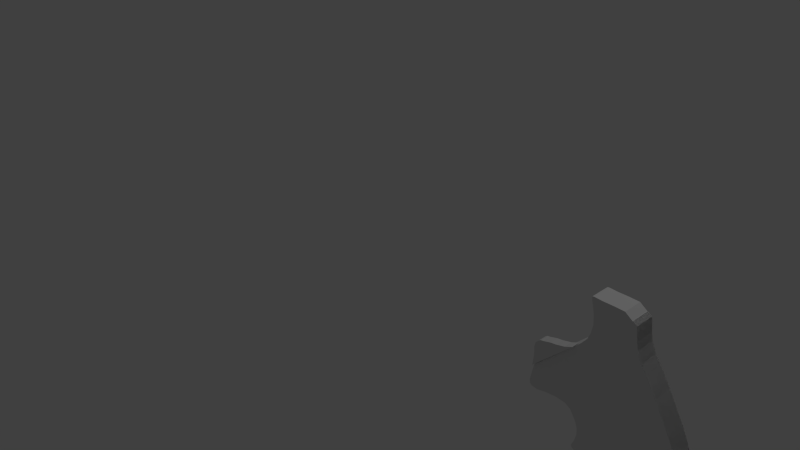 # Source: Magnum460.blend  (saved by Blender 2.76.0; exported with 4.5.12 LTS)
import bpy
from mathutils import Matrix  # noqa: F401  (used for matrix-valued properties, if any)

bpy.ops.wm.read_factory_settings(use_empty=True)
scene = bpy.context.scene
scene.name = 'Scene'

# ---- collections
col_collection_1 = bpy.data.collections.new('Collection 1'); scene.collection.children.link(col_collection_1)

# ---- materials (node trees are filled in below, after node groups)
mat_material = bpy.data.materials.new('Material')
mat_material.alpha_threshold = 0.0
mat_material.roughness = 0.5
mat_material.line_color = (0.0, 0.0, 0.0, 1.0)

# ---- material node trees

# ---- world
world_world = bpy.data.worlds.new('World'); scene.world = world_world
world_world.color = (0.05088, 0.05088, 0.05088)
world_world.use_sun_shadow = False
world_world.sun_shadow_jitter_overblur = 0.0
world_world.cycles.sampling_method = 'MANUAL'
world_world.cycles.sample_map_resolution = 256

# ---- cameras
cam_camera = bpy.data.cameras.new('Camera')
cam_camera.clip_end = 100.0
cam_camera.lens = 35.0
cam_camera.sensor_width = 32.0
cam_camera.sensor_height = 18.0
cam_camera.ortho_scale = 7.314
cam_camera.dof.focus_distance = 0.0

# ---- lights
light_lamp = bpy.data.lights.new('Lamp', 'POINT')
light_lamp.transmission_factor = 0.0
light_lamp.cutoff_distance = 30.0
light_lamp.energy = 100.0
light_lamp.shadow_buffer_clip_start = 1.001
light_lamp.shadow_soft_size = 0.1
light_lamp.shadow_maximum_resolution = 0.006
light_lamp.use_absolute_resolution = True
light_lamp.cycles.use_multiple_importance_sampling = False

# ---- meshes
me_cube_002 = bpy.data.meshes.new('Cube.002')
me_cube_002.from_pydata([(-3.613, -1.0, -1.66), (-5.236, -1.0, -2.384), (-3.613, 1.0, -1.66), (-5.236, 1.0, -2.384), (2.926, -1.0, 3.346), (3.201, -1.0, 5.731), (2.926, 1.0, 3.346), (3.201, 1.0, 5.731), (-1.68, -1.0, -1.193), (-1.68, 1.0, -1.193), (2.961, -1.0, 2.245), (2.961, 1.0, 2.245), (-0.5677, -1.0, -1.049), (-0.5677, 1.0, -1.049), (3.028, -1.0, 1.592), (3.028, 1.0, 1.592), (1.144, -1.0, -0.5855), (1.144, 1.0, -0.5855), (2.759, -1.0, 0.4873), (2.759, 1.0, 0.4873), (1.643, -1.0, -0.51), (1.643, 1.0, -0.51), (2.075, -1.0, -0.2624), (2.075, 1.0, -0.2624)], [], [(1, 3, 2, 0), (3, 7, 6, 2), (7, 5, 4, 6), (5, 1, 0, 4), (4, 0, 8, 10), (5, 7, 3, 1), (11, 10, 14, 15), (6, 4, 10, 11), (0, 2, 9, 8), (2, 6, 11, 9), (15, 14, 18, 19), (8, 9, 13, 12), (10, 8, 12, 14), (9, 11, 15, 13), (18, 16, 20, 22), (12, 13, 17, 16), (14, 12, 16, 18), (13, 15, 19, 17), (20, 21, 23, 22), (17, 19, 23, 21), (19, 18, 22, 23), (16, 17, 21, 20)])
me_cube_002.use_remesh_preserve_volume = False
me_cube_002.use_remesh_preserve_attributes = False
me_cube_002.use_mirror_vertex_groups = False
me_cube_002.update()
me_cube_001 = bpy.data.meshes.new('Cube.001')
me_cube_001.from_pydata([(-3.248, 1.186, -5.568), (-2.383, 1.186, -3.467), (-3.248, 5.802, -5.568), (-2.383, 5.802, -3.467), (5.554, 1.186, 2.844), (4.004, 1.186, 3.978), (5.554, 5.802, 2.844), (4.004, 5.802, 3.978), (-2.014, 1.186, -1.477), (-2.014, 5.802, -1.477), (1.717, 1.186, 4.077), (1.717, 5.802, 4.077), (-2.153, 1.186, 0.5795), (-2.153, 5.802, 0.5795), (-0.6968, 1.186, 4.081), (-0.6968, 5.802, 4.081), (-2.427, 1.186, 2.03), (-2.427, 5.802, 2.03), (-2.419, 1.186, 4.203), (-2.419, 5.802, 4.203), (-2.806, 1.186, 3.44), (-2.806, 5.802, 3.44), (-2.818, 1.186, 4.144), (-2.818, 5.802, 4.144), (13.27, 5.822, -49.26), (13.27, 1.174, -49.26), (10.31, 1.174, -49.26), (10.31, 5.822, -49.26), (21.58, 5.822, -47.93), (21.58, 1.174, -47.93), (3.142, 1.174, -47.23), (3.142, 5.822, -47.23), (21.58, 5.822, -47.93), (21.58, 1.174, -47.93), (24.76, 5.822, -46.9), (24.76, 1.174, -46.9), (1.94, 1.174, -43.5), (1.94, 5.822, -43.5), (24.76, 5.822, -46.9), (24.76, 1.174, -46.9), (26.45, 1.174, -44.44), (26.45, 5.822, -44.44), (-1.485, 5.822, -40.2), (-1.485, 1.174, -40.2), (26.45, 1.174, -44.44), (26.45, 5.822, -44.44), (26.15, 5.822, -45.82), (26.15, 1.174, -45.82), (0.4378, 1.174, -41.58), (0.4378, 5.822, -41.58), (26.15, 5.822, -45.82), (26.15, 1.174, -45.82), (26.39, 5.822, -42.52), (26.39, 1.174, -42.52), (-1.846, 1.174, -39.84), (-1.846, 5.822, -39.84), (26.39, 5.822, -42.52), (26.39, 1.174, -42.52), (25.84, 1.174, -40.54), (25.84, 5.822, -40.54), (-0.8241, 5.822, -37.85), (-0.8241, 1.174, -37.85), (25.84, 1.174, -40.54), (25.84, 5.822, -40.54), (23.8, 5.822, -36.15), (23.8, 1.174, -36.15), (-1.305, 1.174, -33.47), (-1.305, 5.822, -33.47), (23.8, 5.822, -36.15), (23.8, 1.174, -36.15), (24.94, 1.174, -38.67), (24.94, 5.822, -38.67), (-0.5838, 5.822, -35.99), (-0.5838, 1.174, -35.99), (24.94, 1.174, -38.67), (24.94, 5.822, -38.67), (22.6, 1.174, -33.56), (22.6, 5.822, -33.56), (-2.507, 5.822, -31.84), (-2.507, 1.174, -31.84), (22.6, 1.174, -33.56), (22.6, 5.822, -33.56), (21.73, 5.822, -31.42), (21.73, 1.174, -31.42), (-4.102, 1.174, -30.85), (-4.102, 5.822, -30.85), (21.73, 5.822, -31.42), (21.73, 1.174, -31.42), (20.88, 1.174, -29.38), (20.88, 5.822, -29.38), (-4.283, 5.822, -30.3), (-4.283, 1.174, -30.3), (20.88, 1.174, -29.38), (20.88, 5.822, -29.38), (19.81, 5.822, -26.65), (19.81, 1.174, -26.65), (-3.732, 1.174, -29.08), (-3.732, 5.822, -29.08), (19.81, 5.822, -26.65), (19.81, 1.174, -26.65), (18.66, 1.174, -23.92), (18.66, 5.822, -23.92), (-3.264, 5.822, -27.25), (-3.264, 1.174, -27.25), (18.66, 1.174, -23.92), (18.66, 5.822, -23.92), (15.4, 1.174, -16.72), (15.4, 5.822, -16.72), (18.66, 5.822, -23.92), (18.66, 1.174, -23.92), (11.89, 1.174, -10.44), (11.89, 5.822, -10.44), (15.4, 5.822, -16.72), (15.4, 1.174, -16.72), (-3.813, 1.174, -24.38), (-3.813, 5.822, -24.38), (16.79, 5.822, -19.73), (16.79, 1.174, -19.73), (15.4, 1.174, -16.72), (15.4, 5.822, -16.72), (-3.325, 5.822, -25.88), (-3.325, 1.174, -25.88), (16.79, 1.174, -19.73), (16.79, 5.822, -19.73), (14.6, 5.822, -15.32), (14.6, 1.174, -15.32), (16.79, 5.822, -19.73), (16.79, 1.174, -19.73), (-5.214, 5.822, -22.19), (-5.214, 1.174, -22.19), (14.6, 1.174, -15.32), (14.6, 5.822, -15.32), (9.665, 5.822, -6.729), (9.665, 1.174, -6.729), (14.6, 5.822, -15.32), (14.6, 1.174, -15.32), (8.337, 1.174, -4.877), (8.337, 5.822, -4.877), (11.89, 5.822, -10.44), (11.89, 1.174, -10.44), (-6.486, 1.174, -21.4), (-6.486, 5.822, -21.4), (11.89, 1.174, -10.44), (11.89, 5.822, -10.44), (-8.772, 5.822, -21.17), (-8.772, 1.174, -21.17), (9.665, 1.174, -6.729), (9.665, 5.822, -6.729), (7.357, 5.822, -2.559), (7.357, 1.174, -2.559), (9.665, 5.822, -6.729), (9.665, 1.174, -6.729), (7.017, 1.174, -0.8399), (7.017, 5.822, -0.8399), (8.337, 5.822, -4.877), (8.337, 1.174, -4.877), (-11.42, 1.174, -21.42), (-11.42, 5.822, -21.42), (8.337, 1.174, -4.877), (8.337, 5.822, -4.877), (-13.36, 5.822, -21.87), (-13.36, 1.174, -21.87), (7.357, 1.174, -2.559), (7.357, 5.822, -2.559), (6.719, 5.822, 1.759), (6.719, 1.174, 1.759), (7.357, 5.822, -2.559), (7.357, 1.174, -2.559), (6.647, 1.174, 2.211), (6.647, 5.822, 2.211), (7.017, 5.822, -0.8399), (7.017, 1.174, -0.8399), (-14.72, 1.174, -21.65), (-14.72, 5.822, -21.65), (7.017, 1.174, -0.8399), (7.017, 5.822, -0.8399), (-15.14, 5.822, -21.28), (-15.14, 1.174, -21.28), (6.719, 1.174, 1.759), (6.719, 5.822, 1.759), (5.67, 5.822, 2.795), (5.67, 1.174, 2.795), (6.719, 5.822, 1.759), (6.719, 1.174, 1.759), (6.647, 5.822, 2.211), (6.647, 1.174, 2.211), (-15.27, 1.174, -20.4), (-15.27, 5.822, -20.4), (6.647, 1.174, 2.211), (6.647, 5.822, 2.211), (-14.45, 5.822, -16.45), (-14.45, 1.174, -16.45), (5.67, 1.174, 2.795), (5.67, 5.822, 2.795), (5.67, 1.174, 2.795), (5.67, 5.822, 2.795), (5.67, 5.822, 2.795), (5.67, 1.174, 2.795), (5.67, 5.822, 2.795), (5.67, 1.174, 2.795), (5.67, 5.822, 2.795), (5.67, 1.174, 2.795), (-14.45, 1.174, -16.45), (-14.45, 5.822, -16.45), (5.67, 5.822, 2.795), (5.67, 1.174, 2.795)], [(0, 191), (2, 190), (4, 181)], [(1, 3, 2, 0), (3, 7, 6, 2), (7, 5, 4, 6), (5, 1, 0, 4), (0, 2, 6, 4), (7, 3, 9, 11), (8, 10, 14, 12), (5, 7, 11, 10), (3, 1, 8, 9), (1, 5, 10, 8), (14, 15, 19, 18), (11, 9, 13, 15), (10, 11, 15, 14), (9, 8, 12, 13), (16, 18, 22, 20), (13, 12, 16, 17), (12, 14, 18, 16), (15, 13, 17, 19), (22, 23, 21, 20), (19, 17, 21, 23), (18, 19, 23, 22), (17, 16, 20, 21), (24, 25, 26, 27), (24, 28, 29, 25), (25, 29, 30, 26), (26, 30, 31, 27), (28, 24, 27, 31), (29, 28, 34, 35), (30, 29, 35, 36), (32, 33, 39, 38), (33, 29, 35, 39), (28, 31, 37, 34), (31, 30, 36, 37), (28, 32, 38, 34), (35, 34, 46, 47), (36, 35, 47, 48), (38, 39, 51, 50), (39, 35, 47, 51), (34, 37, 49, 46), (37, 36, 48, 49), (34, 38, 50, 46), (47, 46, 45, 44), (48, 47, 44, 43), (50, 51, 40, 41), (51, 47, 44, 40), (46, 49, 42, 45), (49, 48, 43, 42), (46, 50, 41, 45), (40, 44, 53, 57), (41, 40, 57, 56), (43, 44, 53, 54), (44, 45, 52, 53), (45, 41, 56, 52), (42, 43, 54, 55), (45, 42, 55, 52), (54, 53, 62, 61), (56, 57, 58, 59), (57, 53, 62, 58), (52, 55, 60, 63), (55, 54, 61, 60), (52, 56, 59, 63), (53, 52, 63, 62), (58, 62, 74, 70), (59, 58, 70, 71), (61, 62, 74, 73), (62, 63, 75, 74), (63, 59, 71, 75), (60, 61, 73, 72), (63, 60, 72, 75), (75, 71, 68, 64), (72, 73, 66, 67), (75, 72, 67, 64), (70, 74, 65, 69), (71, 70, 69, 68), (73, 74, 65, 66), (74, 75, 64, 65), (67, 66, 79, 78), (64, 68, 77, 81), (65, 64, 81, 80), (66, 65, 80, 79), (68, 69, 76, 77), (69, 65, 80, 76), (64, 67, 78, 81), (81, 78, 85, 82), (76, 80, 83, 87), (77, 76, 87, 86), (79, 80, 83, 84), (80, 81, 82, 83), (81, 77, 86, 82), (78, 79, 84, 85), (85, 84, 91, 90), (82, 86, 89, 93), (83, 82, 93, 92), (84, 83, 92, 91), (86, 87, 88, 89), (87, 83, 92, 88), (82, 85, 90, 93), (93, 89, 98, 94), (90, 91, 96, 97), (93, 90, 97, 94), (88, 92, 95, 99), (89, 88, 99, 98), (91, 92, 95, 96), (92, 93, 94, 95), (94, 97, 102, 105), (97, 96, 103, 102), (94, 98, 101, 105), (95, 94, 105, 104), (96, 95, 104, 103), (98, 99, 100, 101), (99, 95, 104, 100), (105, 101, 116, 123), (102, 103, 121, 120), (105, 102, 120, 123), (108, 109, 127, 126), (100, 104, 122, 117), (101, 100, 117, 116), (103, 104, 122, 121), (104, 105, 123, 122), (196, 198, 204, 195), (190, 191, 202, 203), (180, 181, 199, 198), (200, 203, 202, 201), (201, 200, 195, 194), (193, 190, 203, 200), (192, 201, 194, 197), (117, 122, 113, 118), (116, 117, 118, 119), (121, 122, 113, 114), (122, 123, 112, 113), (126, 127, 106, 107), (123, 116, 119, 112), (120, 121, 114, 115), (123, 120, 115, 112), (113, 112, 131, 130), (114, 113, 130, 129), (119, 118, 125, 124), (118, 113, 130, 125), (112, 115, 128, 131), (115, 114, 129, 128), (112, 119, 124, 131), (107, 106, 135, 134), (125, 130, 139, 142), (134, 135, 110, 111), (124, 125, 142, 143), (128, 129, 140, 141), (131, 128, 141, 138), (131, 124, 143, 138), (129, 130, 139, 140), (130, 131, 138, 139), (142, 139, 146, 133), (138, 141, 144, 147), (111, 110, 151, 150), (141, 140, 145, 144), (138, 143, 132, 147), (139, 138, 147, 146), (140, 139, 146, 145), (143, 142, 133, 132), (145, 146, 155, 156), (146, 147, 154, 155), (133, 146, 155, 158), (132, 133, 158, 159), (150, 151, 136, 137), (144, 145, 156, 157), (147, 144, 157, 154), (147, 132, 159, 154), (155, 154, 163, 162), (156, 155, 162, 161), (159, 158, 149, 148), (158, 155, 162, 149), (154, 157, 160, 163), (157, 156, 161, 160), (137, 136, 167, 166), (154, 159, 148, 163), (160, 161, 172, 173), (163, 160, 173, 170), (163, 148, 175, 170), (161, 162, 171, 172), (162, 163, 170, 171), (148, 149, 174, 175), (166, 167, 152, 153), (170, 173, 176, 179), (173, 172, 177, 176), (170, 175, 164, 179), (153, 152, 183, 182), (171, 170, 179, 178), (172, 171, 178, 177), (175, 174, 165, 164), (177, 178, 185, 186), (178, 179, 184, 185), (165, 178, 185, 188), (164, 165, 188, 189), (182, 183, 168, 169), (176, 177, 186, 187), (179, 176, 187, 184), (179, 164, 189, 184), (185, 184, 193, 192), (186, 185, 192, 191), (169, 168, 197, 196), (189, 188, 181, 180), (188, 185, 192, 181), (184, 187, 190, 193), (187, 186, 191, 190), (192, 193, 196, 197), (191, 192, 201, 202), (194, 195, 204, 205), (199, 197, 194, 205), (198, 199, 205, 204), (181, 192, 197, 199), (200, 193, 196, 195), (193, 180, 198, 196), (4, 192, 201, 191, 202, 0), (191, 190, 203, 2, 0, 202), (193, 6, 2, 203, 190, 200), (197, 4, 6, 180, 204, 200, 193, 198, 195, 196, 194, 199, 192, 201, 181, 205)])
me_cube_001.materials.append(mat_material)
me_cube_001.use_remesh_preserve_volume = False
me_cube_001.use_remesh_preserve_attributes = False
me_cube_001.use_mirror_vertex_groups = False
me_cube_001.update()

# ---- objects
ob_cube = bpy.data.objects.new('Cube', me_cube_002)
ob_cube_001 = bpy.data.objects.new('Cube.001', me_cube_001)
ob_lamp = bpy.data.objects.new('Lamp', light_lamp)
ob_camera = bpy.data.objects.new('Camera', cam_camera)

# ---- transforms, parenting, visibility, modifiers, constraints
ob_cube.location = (2.901, -0.06078, 0.05557)
ob_cube.scale = (-0.05852, -0.05852, -0.05852)
ob_cube.lineart.crease_threshold = 0.0
ob_cube_001.location = (3.515, -0.1476, 0.6223)
ob_cube_001.scale = (0.05556, 0.05556, 0.05556)
ob_cube_001.lineart.crease_threshold = 0.0
ob_lamp.location = (4.076, 1.005, 5.904)
ob_lamp.rotation_euler = (0.6503, 0.05522, 1.866)
ob_lamp.lock_rotations_4d = False
ob_lamp.empty_display_type = 'ARROWS'
ob_lamp.color = (0.0, 0.0, 0.0, 0.0)
ob_lamp.lineart.crease_threshold = 0.0
ob_camera.location = (7.481, -6.508, 5.344)
ob_camera.rotation_euler = (1.109, 0.01082, 0.8149)
ob_camera.lock_rotations_4d = False
ob_camera.empty_display_type = 'ARROWS'
ob_camera.color = (0.0, 0.0, 0.0, 0.0)
ob_camera.display_type = 'WIRE'
ob_camera.lineart.crease_threshold = 0.0

# ---- collection membership
col_collection_1.objects.link(ob_cube)
col_collection_1.objects.link(ob_cube_001)
col_collection_1.objects.link(ob_lamp)
col_collection_1.objects.link(ob_camera)

# ---- scene / render settings (as saved in the file)
scene.camera = ob_camera
scene.frame_start = 1; scene.frame_end = 250; scene.frame_set(1)
scene.render.engine = 'CYCLES'
scene.render.resolution_percentage = 50
scene.render.dither_intensity = 0.0
scene.cycles.use_denoising = False
scene.cycles.samples = 10
scene.cycles.sampling_pattern = 'TABULATED_SOBOL'
scene.cycles.light_sampling_threshold = 0.0
scene.cycles.use_adaptive_sampling = False
scene.cycles.use_light_tree = False
scene.cycles.blur_glossy = 0.0
scene.cycles.pixel_filter_type = 'GAUSSIAN'
scene.cycles.sample_clamp_indirect = 0.0
scene.view_settings.view_transform = 'Standard'
bpy.context.view_layer.update()
